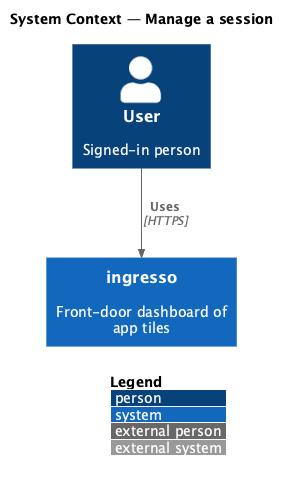

The diagram above was rendered by PlantUML. Its source (embedded in the PNG):
@startuml
!include <C4/C4_Context>
LAYOUT_WITH_LEGEND()
title System Context — Manage a session
Person(user, "User", "Signed-in person")
System(ingresso, "ingresso", "Front-door dashboard of app tiles")
Rel(user, ingresso, "Uses", "HTTPS")
@enduml